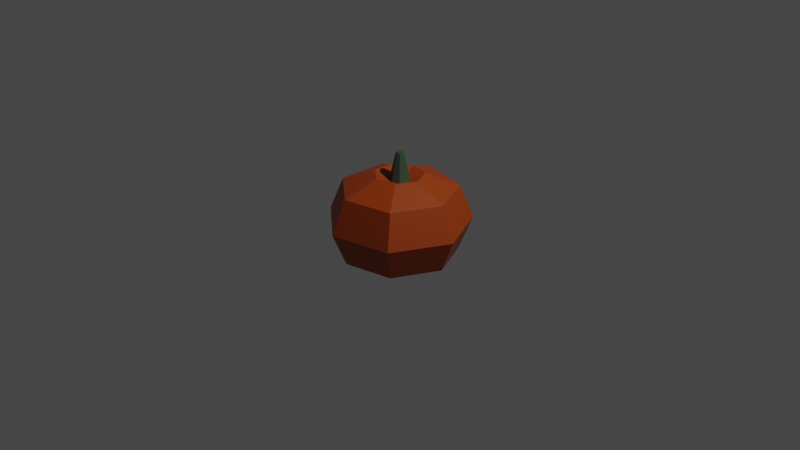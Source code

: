 # Source: plainpumpkin.blend  (saved by Blender 2.93.20; exported with 4.5.12 LTS)
import bpy
from mathutils import Matrix  # noqa: F401  (used for matrix-valued properties, if any)

bpy.ops.wm.read_factory_settings(use_empty=True)
scene = bpy.context.scene
scene.name = 'Scene'

# ---- collections
col_collection = bpy.data.collections.new('Collection'); scene.collection.children.link(col_collection)

# ---- materials (node trees are filled in below, after node groups)
mat_material_002 = bpy.data.materials.new('Material.002')
mat_material_002.use_transparent_shadow = False
mat_material_001 = bpy.data.materials.new('Material.001')
mat_material_001.use_transparent_shadow = False

# ---- material node trees
mat_material_002.use_nodes = True; mat_material_002.node_tree.nodes.clear()
_N = mat_material_002.node_tree.nodes; _L = mat_material_002.node_tree.links
n0 = _N.new('ShaderNodeBsdfPrincipled'); n0.name = 'Principled BSDF'; n0.location = (10, 300)
n0.distribution = 'GGX'
n0.subsurface_method = 'BURLEY'
n0.inputs[0].default_value = (0.3613, 0.04817, 0.0, 1.0)
n0.inputs[3].default_value = 1.45
n0.inputs[27].default_value = (0.0, 0.0, 0.0, 1.0)
n0.inputs[28].default_value = 1.0
n1 = _N.new('ShaderNodeOutputMaterial'); n1.name = 'Material Output'; n1.location = (300, 300)
_L.new(n0.outputs[0], n1.inputs[0])
n1.is_active_output = True
mat_material_001.use_nodes = True; mat_material_001.node_tree.nodes.clear()
_N = mat_material_001.node_tree.nodes; _L = mat_material_001.node_tree.links
n0 = _N.new('ShaderNodeBsdfPrincipled'); n0.name = 'Principled BSDF'; n0.location = (10, 300)
n0.distribution = 'GGX'
n0.subsurface_method = 'BURLEY'
n0.inputs[0].default_value = (0.04667, 0.08866, 0.04817, 1.0)
n0.inputs[3].default_value = 1.45
n0.inputs[27].default_value = (0.0, 0.0, 0.0, 1.0)
n0.inputs[28].default_value = 1.0
n1 = _N.new('ShaderNodeOutputMaterial'); n1.name = 'Material Output'; n1.location = (300, 300)
_L.new(n0.outputs[0], n1.inputs[0])
n1.is_active_output = True

# ---- world
world_world = bpy.data.worlds.new('World'); scene.world = world_world
world_world.use_nodes = True; world_world.node_tree.nodes.clear()
_N = world_world.node_tree.nodes; _L = world_world.node_tree.links
n0 = _N.new('ShaderNodeOutputWorld'); n0.name = 'World Output'; n0.location = (300, 300)
n1 = _N.new('ShaderNodeBackground'); n1.name = 'Background'; n1.location = (10, 300)
n1.inputs[0].default_value = (0.05088, 0.05088, 0.05088, 1.0)
_L.new(n1.outputs[0], n0.inputs[0])
n0.is_active_output = True
world_world.color = (0.05088, 0.05088, 0.05088)
world_world.use_sun_shadow = False
world_world.sun_shadow_jitter_overblur = 0.0

# ---- cameras
cam_camera = bpy.data.cameras.new('Camera')
cam_camera.clip_end = 100.0
cam_camera.ortho_scale = 7.314

# ---- lights
light_light = bpy.data.lights.new('Light', 'POINT')
light_light.transmission_factor = 0.0
light_light.energy = 1000.0
light_light.shadow_soft_size = 0.1
light_light.shadow_maximum_resolution = 0.006
light_light.use_absolute_resolution = True

# ---- meshes
me_torus_001 = bpy.data.meshes.new('Torus.001')
me_torus_001.from_pydata([(0.76, 0.0, 0.0), (0.6136, 0.0, 0.3536), (0.26, 0.0, 0.5), (-0.09355, 0.0, 0.3536), (-0.24, 0.0, 6.123e-17), (-0.09355, 0.0, -0.3536), (0.26, 0.0, -0.5), (0.6136, 0.0, -0.3536), (0.4739, 0.5942, 0.0), (0.3825, 0.4797, 0.3536), (0.1621, 0.2033, 0.5), (-0.05833, -0.07314, 0.3536), (-0.1496, -0.1876, 6.123e-17), (-0.05833, -0.07314, -0.3536), (0.1621, 0.2033, -0.5), (0.3825, 0.4797, -0.3536), (-0.1691, 0.7409, 0.0), (-0.1365, 0.5982, 0.3536), (-0.05786, 0.2535, 0.5), (0.02082, -0.09121, 0.3536), (0.0534, -0.234, 6.123e-17), (0.02082, -0.09121, -0.3536), (-0.05786, 0.2535, -0.5), (-0.1365, 0.5982, -0.3536), (-0.6847, 0.3298, 0.0), (-0.5528, 0.2662, 0.3536), (-0.2343, 0.1128, 0.5), (0.08429, -0.04059, 0.3536), (0.2162, -0.1041, 6.123e-17), (0.08429, -0.04059, -0.3536), (-0.2343, 0.1128, -0.5), (-0.5528, 0.2662, -0.3536), (-0.6847, -0.3298, 0.0), (-0.5528, -0.2662, 0.3536), (-0.2343, -0.1128, 0.5), (0.08429, 0.04059, 0.3536), (0.2162, 0.1041, 6.123e-17), (0.08429, 0.04059, -0.3536), (-0.2343, -0.1128, -0.5), (-0.5528, -0.2662, -0.3536), (-0.1691, -0.7409, 0.0), (-0.1365, -0.5982, 0.3536), (-0.05786, -0.2535, 0.5), (0.02082, 0.09121, 0.3536), (0.0534, 0.234, 6.123e-17), (0.02082, 0.09121, -0.3536), (-0.05786, -0.2535, -0.5), (-0.1365, -0.5982, -0.3536), (0.4739, -0.5942, 0.0), (0.3825, -0.4797, 0.3536), (0.1621, -0.2033, 0.5), (-0.05833, 0.07314, 0.3536), (-0.1496, 0.1876, 6.123e-17), (-0.05833, 0.07314, -0.3536), (0.1621, -0.2033, -0.5), (0.3825, -0.4797, -0.3536)], [], [(0, 8, 9, 1), (1, 9, 10, 2), (2, 10, 11, 3), (3, 11, 12, 4), (4, 12, 13, 5), (5, 13, 14, 6), (6, 14, 15, 7), (7, 15, 8, 0), (8, 16, 17, 9), (9, 17, 18, 10), (10, 18, 19, 11), (11, 19, 20, 12), (12, 20, 21, 13), (13, 21, 22, 14), (14, 22, 23, 15), (15, 23, 16, 8), (16, 24, 25, 17), (17, 25, 26, 18), (18, 26, 27, 19), (19, 27, 28, 20), (20, 28, 29, 21), (21, 29, 30, 22), (22, 30, 31, 23), (23, 31, 24, 16), (24, 32, 33, 25), (25, 33, 34, 26), (26, 34, 35, 27), (27, 35, 36, 28), (28, 36, 37, 29), (29, 37, 38, 30), (30, 38, 39, 31), (31, 39, 32, 24), (32, 40, 41, 33), (33, 41, 42, 34), (34, 42, 43, 35), (35, 43, 44, 36), (36, 44, 45, 37), (37, 45, 46, 38), (38, 46, 47, 39), (39, 47, 40, 32), (40, 48, 49, 41), (41, 49, 50, 42), (42, 50, 51, 43), (43, 51, 52, 44), (44, 52, 53, 45), (45, 53, 54, 46), (46, 54, 55, 47), (47, 55, 48, 40), (48, 0, 1, 49), (49, 1, 2, 50), (50, 2, 3, 51), (51, 3, 4, 52), (52, 4, 5, 53), (53, 5, 6, 54), (54, 6, 7, 55), (55, 7, 0, 48)])
_uv = me_torus_001.uv_layers.new(name='UVMap')
_uv.uv.foreach_set('vector', [0.5714, 0.5, 0.7143, 0.5, 0.7143, 0.625, 0.5714, 0.625, 0.5714, 0.625, 0.7143, 0.625, 0.7143, 0.75, 0.5714, 0.75, 0.5714, 0.75, 0.7143, 0.75, 0.7143, 0.875, 0.5714, 0.875, 0.5714, 0.875, 0.7143, 0.875, 0.7143, 1.0, 0.5714, 1.0, 0.5714, 0.0, 0.7143, 0.0, 0.7143, 0.125, 0.5714, 0.125, 0.5714, 0.125, 0.7143, 0.125, 0.7143, 0.25, 0.5714, 0.25, 0.5714, 0.25, 0.7143, 0.25, 0.7143, 0.375, 0.5714, 0.375, 0.5714, 0.375, 0.7143, 0.375, 0.7143, 0.5, 0.5714, 0.5, 0.7143, 0.5, 0.8571, 0.5, 0.8571, 0.625, 0.7143, 0.625, 0.7143, 0.625, 0.8571, 0.625, 0.8571, 0.75, 0.7143, 0.75, 0.7143, 0.75, 0.8571, 0.75, 0.8571, 0.875, 0.7143, 0.875, 0.7143, 0.875, 0.8571, 0.875, 0.8571, 1.0, 0.7143, 1.0, 0.7143, 0.0, 0.8571, 0.0, 0.8571, 0.125, 0.7143, 0.125, 0.7143, 0.125, 0.8571, 0.125, 0.8571, 0.25, 0.7143, 0.25, 0.7143, 0.25, 0.8571, 0.25, 0.8571, 0.375, 0.7143, 0.375, 0.7143, 0.375, 0.8571, 0.375, 0.8571, 0.5, 0.7143, 0.5, 0.8571, 0.5, 1.0, 0.5, 1.0, 0.625, 0.8571, 0.625, 0.8571, 0.625, 1.0, 0.625, 1.0, 0.75, 0.8571, 0.75, 0.8571, 0.75, 1.0, 0.75, 1.0, 0.875, 0.8571, 0.875, 0.8571, 0.875, 1.0, 0.875, 1.0, 1.0, 0.8571, 1.0, 0.8571, 0.0, 1.0, 0.0, 1.0, 0.125, 0.8571, 0.125, 0.8571, 0.125, 1.0, 0.125, 1.0, 0.25, 0.8571, 0.25, 0.8571, 0.25, 1.0, 0.25, 1.0, 0.375, 0.8571, 0.375, 0.8571, 0.375, 1.0, 0.375, 1.0, 0.5, 0.8571, 0.5, -2.22e-16, 0.5, 0.1429, 0.5, 0.1429, 0.625, -2.22e-16, 0.625, -2.22e-16, 0.625, 0.1429, 0.625, 0.1429, 0.75, -2.22e-16, 0.75, -2.22e-16, 0.75, 0.1429, 0.75, 0.1429, 0.875, -2.22e-16, 0.875, -2.22e-16, 0.875, 0.1429, 0.875, 0.1429, 1.0, -2.22e-16, 1.0, -2.22e-16, 0.0, 0.1429, 0.0, 0.1429, 0.125, -2.22e-16, 0.125, -2.22e-16, 0.125, 0.1429, 0.125, 0.1429, 0.25, -2.22e-16, 0.25, -2.22e-16, 0.25, 0.1429, 0.25, 0.1429, 0.375, -2.22e-16, 0.375, -2.22e-16, 0.375, 0.1429, 0.375, 0.1429, 0.5, -2.22e-16, 0.5, 0.1429, 0.5, 0.2857, 0.5, 0.2857, 0.625, 0.1429, 0.625, 0.1429, 0.625, 0.2857, 0.625, 0.2857, 0.75, 0.1429, 0.75, 0.1429, 0.75, 0.2857, 0.75, 0.2857, 0.875, 0.1429, 0.875, 0.1429, 0.875, 0.2857, 0.875, 0.2857, 1.0, 0.1429, 1.0, 0.1429, 0.0, 0.2857, 0.0, 0.2857, 0.125, 0.1429, 0.125, 0.1429, 0.125, 0.2857, 0.125, 0.2857, 0.25, 0.1429, 0.25, 0.1429, 0.25, 0.2857, 0.25, 0.2857, 0.375, 0.1429, 0.375, 0.1429, 0.375, 0.2857, 0.375, 0.2857, 0.5, 0.1429, 0.5, 0.2857, 0.5, 0.4286, 0.5, 0.4286, 0.625, 0.2857, 0.625, 0.2857, 0.625, 0.4286, 0.625, 0.4286, 0.75, 0.2857, 0.75, 0.2857, 0.75, 0.4286, 0.75, 0.4286, 0.875, 0.2857, 0.875, 0.2857, 0.875, 0.4286, 0.875, 0.4286, 1.0, 0.2857, 1.0, 0.2857, 0.0, 0.4286, 0.0, 0.4286, 0.125, 0.2857, 0.125, 0.2857, 0.125, 0.4286, 0.125, 0.4286, 0.25, 0.2857, 0.25, 0.2857, 0.25, 0.4286, 0.25, 0.4286, 0.375, 0.2857, 0.375, 0.2857, 0.375, 0.4286, 0.375, 0.4286, 0.5, 0.2857, 0.5, 0.4286, 0.5, 0.5714, 0.5, 0.5714, 0.625, 0.4286, 0.625, 0.4286, 0.625, 0.5714, 0.625, 0.5714, 0.75, 0.4286, 0.75, 0.4286, 0.75, 0.5714, 0.75, 0.5714, 0.875, 0.4286, 0.875, 0.4286, 0.875, 0.5714, 0.875, 0.5714, 1.0, 0.4286, 1.0, 0.4286, 0.0, 0.5714, 0.0, 0.5714, 0.125, 0.4286, 0.125, 0.4286, 0.125, 0.5714, 0.125, 0.5714, 0.25, 0.4286, 0.25, 0.4286, 0.25, 0.5714, 0.25, 0.5714, 0.375, 0.4286, 0.375, 0.4286, 0.375, 0.5714, 0.375, 0.5714, 0.5, 0.4286, 0.5])
me_torus_001.materials.append(mat_material_002)
me_torus_001.use_remesh_fix_poles = True
me_torus_001.use_remesh_preserve_attributes = False
me_torus_001.update()
me_cone = bpy.data.meshes.new('Cone')
me_cone.from_pydata([(0.0, 0.11, -0.15), (0.0, 0.04, 0.15), (0.07778, 0.07778, -0.15), (0.02828, 0.02828, 0.15), (0.11, -4.808e-09, -0.15), (0.04, -1.748e-09, 0.15), (0.07778, -0.07778, -0.15), (0.02828, -0.02828, 0.15), (-9.617e-09, -0.11, -0.15), (-3.497e-09, -0.04, 0.15), (-0.07778, -0.07778, -0.15), (-0.02828, -0.02828, 0.15), (-0.11, 1.312e-09, -0.15), (-0.04, 4.77e-10, 0.15), (-0.07778, 0.07778, -0.15), (-0.02828, 0.02828, 0.15)], [], [(0, 1, 3, 2), (2, 3, 5, 4), (4, 5, 7, 6), (6, 7, 9, 8), (8, 9, 11, 10), (10, 11, 13, 12), (3, 1, 15, 13, 11, 9, 7, 5), (12, 13, 15, 14), (14, 15, 1, 0), (0, 2, 4, 6, 8, 10, 12, 14)])
_uv = me_cone.uv_layers.new(name='UVMap')
_uv.uv.foreach_set('vector', [1.0, 0.5, 1.0, 1.0, 0.875, 1.0, 0.875, 0.5, 0.875, 0.5, 0.875, 1.0, 0.75, 1.0, 0.75, 0.5, 0.75, 0.5, 0.75, 1.0, 0.625, 1.0, 0.625, 0.5, 0.625, 0.5, 0.625, 1.0, 0.5, 1.0, 0.5, 0.5, 0.5, 0.5, 0.5, 1.0, 0.375, 1.0, 0.375, 0.5, 0.375, 0.5, 0.375, 1.0, 0.25, 1.0, 0.25, 0.5, 0.4197, 0.4197, 0.25, 0.49, 0.08029, 0.4197, 0.01, 0.25, 0.08029, 0.08029, 0.25, 0.01, 0.4197, 0.08029, 0.49, 0.25, 0.25, 0.5, 0.25, 1.0, 0.125, 1.0, 0.125, 0.5, 0.125, 0.5, 0.125, 1.0, 0.0, 1.0, 0.0, 0.5, 0.75, 0.49, 0.9197, 0.4197, 0.99, 0.25, 0.9197, 0.08029, 0.75, 0.01, 0.5803, 0.08029, 0.51, 0.25, 0.5803, 0.4197])
me_cone.materials.append(mat_material_001)
me_cone.use_remesh_fix_poles = True
me_cone.use_remesh_preserve_attributes = False
me_cone.update()

# ---- objects
ob_light = bpy.data.objects.new('Light', light_light)
ob_camera = bpy.data.objects.new('Camera', cam_camera)
ob_torus_001 = bpy.data.objects.new('Torus.001', me_torus_001)
ob_cone = bpy.data.objects.new('Cone', me_cone)

# ---- transforms, parenting, visibility, modifiers, constraints
ob_light.location = (4.076, 1.005, 5.904)
ob_light.rotation_euler = (0.6503, 0.05522, 1.866)
ob_light.lock_rotations_4d = False
ob_light.empty_display_type = 'ARROWS'
ob_light.color = (0.0, 0.0, 0.0, 0.0)
ob_light.lineart.crease_threshold = 0.0
ob_camera.location = (7.359, -6.926, 4.958)
ob_camera.rotation_euler = (1.109, 0.0, 0.8149)
ob_camera.lock_rotations_4d = False
ob_camera.empty_display_type = 'ARROWS'
ob_camera.color = (0.0, 0.0, 0.0, 0.0)
ob_camera.display_type = 'WIRE'
ob_camera.lineart.crease_threshold = 0.0
ob_torus_001.location = (0.0, 0.0, 0.0)
ob_cone.location = (0.0, 0.01, 0.58)

# ---- collection membership
col_collection.objects.link(ob_light)
col_collection.objects.link(ob_camera)
col_collection.objects.link(ob_torus_001)
col_collection.objects.link(ob_cone)

# ---- scene / render settings (as saved in the file)
scene.camera = ob_camera
scene.frame_start = 1; scene.frame_end = 250; scene.frame_set(1)
scene.render.engine = 'BLENDER_EEVEE_NEXT'
scene.cycles.use_denoising = False
scene.cycles.samples = 128
scene.cycles.sampling_pattern = 'TABULATED_SOBOL'
scene.cycles.use_adaptive_sampling = False
scene.cycles.use_light_tree = False
scene.view_settings.view_transform = 'Filmic'
bpy.context.view_layer.update()

